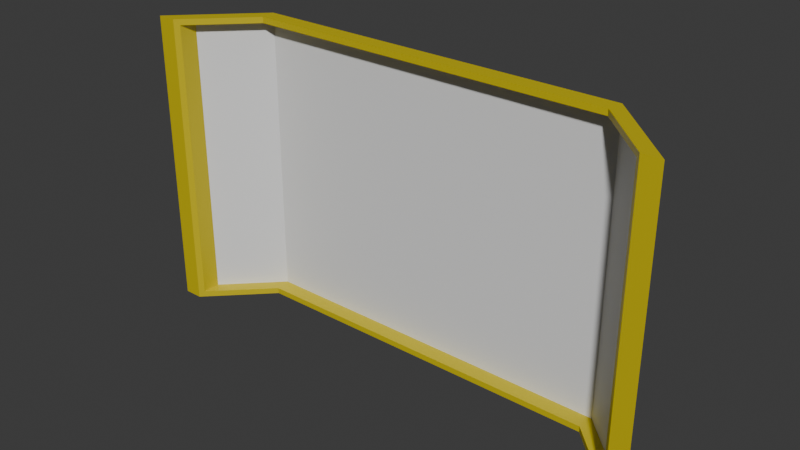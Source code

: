# Source: window_panoramic_7x1x4.blend  (saved by Blender 4.2.67; exported with 4.5.12 LTS)
import bpy
from mathutils import Matrix  # noqa: F401  (used for matrix-valued properties, if any)

bpy.ops.wm.read_factory_settings(use_empty=True)
scene = bpy.context.scene
scene.name = 'Scene'

# ---- collections
col_collection = bpy.data.collections.new('Collection'); scene.collection.children.link(col_collection)

# ---- materials (node trees are filled in below, after node groups)
mat_material = bpy.data.materials.new('Material')
mat_material.alpha_threshold = 0.0
mat_material.roughness = 0.5
mat_material.line_color = (0.0, 0.0, 0.0, 1.0)
mat_paintable = bpy.data.materials.new('paintable')
mat_paintable_1 = bpy.data.materials.new('paintable-1')
mat_paintable_2 = bpy.data.materials.new('paintable-2')
mat_materialglass = bpy.data.materials.new('MATERIALglass')

# ---- material node trees
mat_material.use_nodes = True; mat_material.node_tree.nodes.clear()
_N = mat_material.node_tree.nodes; _L = mat_material.node_tree.links
n0 = _N.new('ShaderNodeOutputMaterial'); n0.name = 'Material Output'; n0.location = (300, 300)
n1 = _N.new('ShaderNodeBsdfPrincipled'); n1.name = 'Principled BSDF'; n1.location = (10, 300)
n1.inputs[3].default_value = 1.45
_L.new(n1.outputs[0], n0.inputs[0])
n0.is_active_output = True
mat_paintable.use_nodes = True; mat_paintable.node_tree.nodes.clear()
_N = mat_paintable.node_tree.nodes; _L = mat_paintable.node_tree.links
n0 = _N.new('ShaderNodeBsdfPrincipled'); n0.name = 'プリンシプルBSDF'; n0.location = (10, 300)
n0.inputs[0].default_value = (1.0, 0.4969, 0.0, 1.0)
n1 = _N.new('ShaderNodeOutputMaterial'); n1.name = 'マテリアル出力'; n1.location = (300, 300)
_L.new(n0.outputs[0], n1.inputs[0])
n1.is_active_output = True
mat_paintable_1.use_nodes = True; mat_paintable_1.node_tree.nodes.clear()
_N = mat_paintable_1.node_tree.nodes; _L = mat_paintable_1.node_tree.links
n0 = _N.new('ShaderNodeBsdfPrincipled'); n0.name = 'プリンシプルBSDF'; n0.location = (10, 300)
n0.inputs[0].default_value = (0.6105, 0.491, 0.0, 1.0)
n1 = _N.new('ShaderNodeOutputMaterial'); n1.name = 'マテリアル出力'; n1.location = (300, 300)
_L.new(n0.outputs[0], n1.inputs[0])
n1.is_active_output = True
mat_paintable_2.use_nodes = True; mat_paintable_2.node_tree.nodes.clear()
_N = mat_paintable_2.node_tree.nodes; _L = mat_paintable_2.node_tree.links
n0 = _N.new('ShaderNodeBsdfPrincipled'); n0.name = 'プリンシプルBSDF'; n0.location = (10, 300)
n0.inputs[0].default_value = (0.2159, 0.491, 0.0, 1.0)
n1 = _N.new('ShaderNodeOutputMaterial'); n1.name = 'マテリアル出力'; n1.location = (300, 300)
_L.new(n0.outputs[0], n1.inputs[0])
n1.is_active_output = True
mat_materialglass.use_nodes = True; mat_materialglass.node_tree.nodes.clear()
_N = mat_materialglass.node_tree.nodes; _L = mat_materialglass.node_tree.links
n0 = _N.new('ShaderNodeBsdfPrincipled'); n0.name = 'プリンシプルBSDF'; n0.location = (10, 300)
n1 = _N.new('ShaderNodeOutputMaterial'); n1.name = 'マテリアル出力'; n1.location = (300, 300)
_L.new(n0.outputs[0], n1.inputs[0])
n1.is_active_output = True

# ---- world
world_world = bpy.data.worlds.new('World'); scene.world = world_world
world_world.use_nodes = True; world_world.node_tree.nodes.clear()
_N = world_world.node_tree.nodes; _L = world_world.node_tree.links
n0 = _N.new('ShaderNodeOutputWorld'); n0.name = 'World Output'; n0.location = (300, 300)
n1 = _N.new('ShaderNodeBackground'); n1.name = 'Background'; n1.location = (10, 300)
n1.inputs[0].default_value = (0.05088, 0.05088, 0.05088, 1.0)
_L.new(n1.outputs[0], n0.inputs[0])
n0.is_active_output = True
world_world.color = (0.05088, 0.05088, 0.05088)
world_world.sun_shadow_jitter_overblur = 0.0

# ---- meshes
me_cube = bpy.data.meshes.new('Cube')
me_cube.from_pydata([(0.625, 0.125, -0.105), (0.875, -0.125, -0.125), (-0.625, 0.125, -0.105), (-0.875, -0.125, -0.125), (-0.7984, -0.04836, -0.105), (0.7984, -0.04836, -0.105), (0.6167, 0.07078, -0.105), (-0.6167, 0.07078, -0.105), (-0.7984, -0.1109, -0.105), (0.7984, -0.1109, -0.105), (0.625, 0.125, 0.855), (0.875, -0.125, 0.875), (-0.625, 0.125, 0.855), (-0.875, -0.125, 0.875), (-0.7984, -0.04836, 0.855), (0.7984, -0.04836, 0.855), (0.6167, 0.07078, 0.855), (-0.6167, 0.07078, 0.855), (-0.7984, -0.1109, 0.855), (0.7984, -0.1109, 0.855), (0.625, 0.125, -0.125), (-0.625, 0.125, -0.125), (-0.8125, -0.0625, -0.125), (0.8125, -0.0625, -0.125), (0.625, 0.125, 0.875), (-0.625, 0.125, 0.875), (-0.8125, -0.0625, 0.875), (0.8125, -0.0625, 0.875), (0.6167, 0.07078, -0.125), (-0.6167, 0.07078, -0.125), (0.8125, -0.125, -0.125), (-0.8125, -0.125, -0.125), (0.6167, 0.07078, 0.875), (-0.6167, 0.07078, 0.875), (0.8125, -0.125, 0.875), (-0.8125, -0.125, 0.875)], [], [(23, 30, 28, 20), (28, 29, 21, 20), (29, 31, 22, 21), (30, 23, 1), (22, 31, 3), (27, 24, 32, 34), (32, 24, 25, 33), (33, 25, 26, 35), (34, 11, 27), (26, 13, 35), (2, 12, 10, 0), (4, 14, 18, 8), (31, 35, 13, 3), (4, 14, 12, 2), (1, 11, 34, 30), (0, 10, 15, 5), (0, 2, 7, 6), (8, 7, 2, 4), (23, 27, 11, 1), (3, 13, 26, 22), (0, 20, 21, 2), (2, 21, 22, 4), (5, 23, 20, 0), (12, 25, 24, 10), (14, 26, 25, 12), (10, 24, 27, 15), (4, 22, 26, 14), (15, 27, 23, 5), (7, 29, 28, 6), (6, 28, 30, 9), (8, 31, 29, 7), (16, 32, 33, 17), (19, 34, 32, 16), (17, 33, 35, 18), (18, 35, 31, 8), (9, 30, 34, 19), (5, 0, 6, 9), (9, 19, 15, 5), (19, 16, 10, 15), (16, 17, 12, 10), (14, 12, 17, 18)])
me_cube.polygons.foreach_set('material_index', [2, 2, 2, 2, 2, 2, 2, 2, 2, 2, 4, 2, 2, 4, 2, 4, 2, 2, 3, 3, 1, 1, 1, 1, 1, 1, 1, 1, 2, 2, 2, 2, 2, 2, 2, 2, 2, 2, 2, 2, 2])
_uv = me_cube.uv_layers.new(name='UVMap')
_uv.uv.foreach_set('vector', [0.0, 0.0, 0.0, 0.0, 0.0, 0.0, 0.0, 0.0, 0.0, 0.0, 0.0, 0.0, 0.0, 0.0, 0.0, 0.0, 0.0, 0.0, 0.0, 0.0, 0.0, 0.0, 0.0, 0.0, 0.0, 0.0, 0.0, 0.0, 0.0, 0.0, 0.0, 0.0, 0.0, 0.0, 0.0, 0.0, 0.0, 0.0, 0.0, 0.0, 0.0, 0.0, 0.0, 0.0, 0.0, 0.0, 0.0, 0.0, 0.0, 0.0, 0.0, 0.0, 0.0, 0.0, 0.0, 0.0, 0.0, 0.0, 0.0, 0.0, 0.0, 0.0, 0.0, 0.0, 0.0, 0.0, 0.0, 0.0, 0.0, 0.0, 0.0, 0.0, 0.0, 0.0, 0.0, 0.0, 0.0, 0.0, 0.0, 0.0, 0.0, 0.0, 0.0, 0.0, 0.0, 0.0, 0.0, 0.0, 0.0, 0.0, 0.0, 0.0, 0.0, 0.0, 0.0, 0.0, 0.0, 0.0, 0.0, 0.0, 0.0, 0.0, 0.0, 0.0, 0.0, 0.0, 0.0, 0.0, 0.0, 0.0, 0.0, 0.0, 0.0, 0.0, 0.0, 0.0, 0.0, 0.0, 0.0, 0.0, 0.0, 0.0, 0.0, 0.0, 0.0, 0.0, 0.0, 0.0, 0.0, 0.0, 0.0, 0.0, 0.0, 0.0, 0.0, 0.0, 0.0, 0.0, 0.0, 0.0, 0.0, 0.0, 0.0, 0.0, 0.0, 0.0, 0.0, 0.0, 0.0, 0.0, 0.0, 0.0, 0.0, 0.0, 0.0, 0.0, 0.0, 0.0, 0.0, 0.0, 0.0, 0.0, 0.0, 0.0, 0.0, 0.0, 0.0, 0.0, 0.0, 0.0, 0.0, 0.0, 0.0, 0.0, 0.0, 0.0, 0.0, 0.0, 0.0, 0.0, 0.0, 0.0, 0.0, 0.0, 0.0, 0.0, 0.0, 0.0, 0.0, 0.0, 0.0, 0.0, 0.0, 0.0, 0.0, 0.0, 0.0, 0.0, 0.0, 0.0, 0.0, 0.0, 0.0, 0.0, 0.0, 0.0, 0.0, 0.0, 0.0, 0.0, 0.0, 0.0, 0.0, 0.0, 0.0, 0.0, 0.0, 0.0, 0.0, 0.0, 0.0, 0.0, 0.0, 0.0, 0.0, 0.0, 0.0, 0.0, 0.0, 0.0, 0.0, 0.0, 0.0, 0.0, 0.0, 0.0, 0.0, 0.0, 0.0, 0.0, 0.0, 0.0, 0.0, 0.0, 0.0, 0.0, 0.0, 0.0, 0.0, 0.0, 0.0, 0.0, 0.0, 0.0, 0.0, 0.0, 0.0, 0.0, 0.0, 0.0, 0.0, 0.0, 0.0, 0.0, 0.0, 0.0, 0.0, 0.0, 0.0, 0.0, 0.0, 0.0, 0.0, 0.0, 0.0, 0.0, 0.0, 0.0, 0.0, 0.0, 0.0, 0.0, 0.0, 0.0, 0.0, 0.0, 0.0, 0.0, 0.0, 0.0, 0.0, 0.0, 0.0, 0.0, 0.0, 0.0, 0.0, 0.0, 0.0, 0.0, 0.0, 0.0, 0.0, 0.0, 0.0, 0.0, 0.0, 0.0, 0.0, 0.0, 0.0, 0.0, 0.0, 0.0, 0.0, 0.0, 0.0, 0.0, 0.0, 0.0])
me_cube.materials.append(mat_material)
me_cube.materials.append(mat_paintable)
me_cube.materials.append(mat_paintable_1)
me_cube.materials.append(mat_paintable_2)
me_cube.materials.append(mat_materialglass)
me_cube.use_mirror_vertex_groups = False
me_cube.update()

# ---- objects
ob_cube = bpy.data.objects.new('Cube', me_cube)

# ---- transforms, parenting, visibility, modifiers, constraints
ob_cube.location = (0.0, 0.0, 0.0)
ob_cube.lock_rotations_4d = False
ob_cube.empty_display_type = 'ARROWS'
ob_cube.lineart.crease_threshold = 0.0

# ---- collection membership
col_collection.objects.link(ob_cube)

# ---- scene / render settings (as saved in the file)
scene.frame_start = 1; scene.frame_end = 250; scene.frame_set(1)
scene.render.engine = 'BLENDER_EEVEE_NEXT'
bpy.context.view_layer.update()

# ---- added for rendering (the .blend has no active camera and no usable light): camera, sun
cam_auto = bpy.data.cameras.new('AutoCamera')
cam_auto.lens = 50.0
cam_auto.sensor_width = 36.0
cam_auto.clip_end = 1000.0
ob_auto_camera = bpy.data.objects.new('AutoCamera', cam_auto)
scene.collection.objects.link(ob_auto_camera)
ob_auto_camera.location = (1.87913, -2.25496, 1.87831)
ob_auto_camera.rotation_euler = (1.09748, -7.21219e-08, 0.694738)
scene.camera = ob_auto_camera
light_auto_sun = bpy.data.lights.new('AutoSun', 'SUN')
light_auto_sun.energy = 3.0
light_auto_sun.angle = 0.0523599
ob_auto_sun = bpy.data.objects.new('AutoSun', light_auto_sun)
scene.collection.objects.link(ob_auto_sun)
ob_auto_sun.rotation_euler = (0.872665, 0.174533, 0.523599)
bpy.context.view_layer.update()
